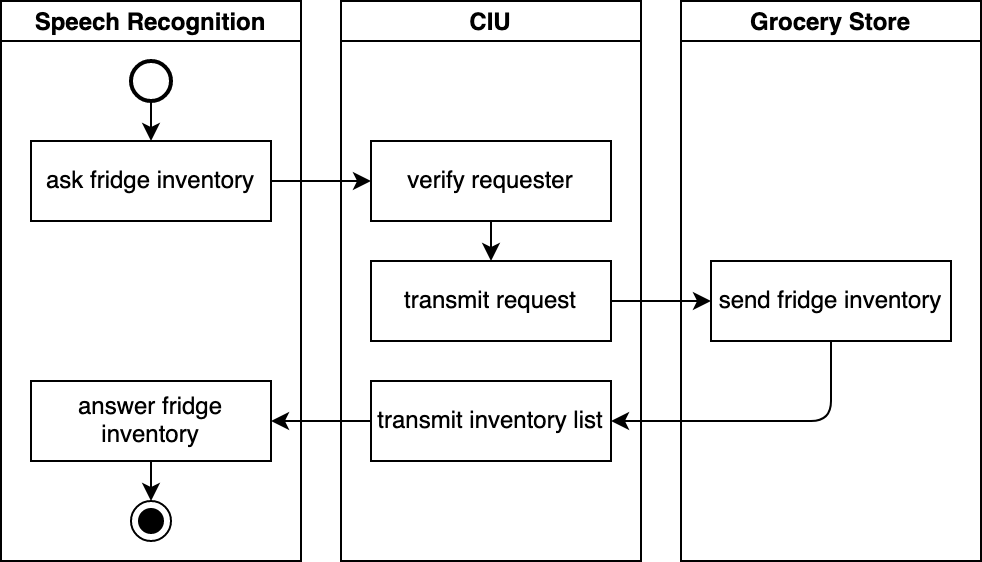

The diagram above was exported from draw.io. Its source (the exported page's mxGraphModel, read from the mxfile embedded in the PNG):
<mxGraphModel dx="527" dy="726" grid="1" gridSize="10" guides="1" tooltips="1" connect="1" arrows="1" fold="1" page="1" pageScale="1" pageWidth="850" pageHeight="1100" math="0" shadow="0">
  <root>
    <mxCell id="0" />
    <mxCell id="1" parent="0" />
    <mxCell id="2" value="Speech Recognition" style="swimlane;startSize=20;" vertex="1" parent="1">
      <mxGeometry x="1410" y="590" width="150" height="280" as="geometry" />
    </mxCell>
    <mxCell id="3" value="ask fridge inventory" style="rounded=0;whiteSpace=wrap;html=1;" vertex="1" parent="2">
      <mxGeometry x="15" y="70" width="120" height="40" as="geometry" />
    </mxCell>
    <mxCell id="4" value="answer fridge inventory" style="rounded=0;whiteSpace=wrap;html=1;" vertex="1" parent="2">
      <mxGeometry x="15" y="190" width="120" height="40" as="geometry" />
    </mxCell>
    <mxCell id="5" value="" style="strokeWidth=2;html=1;shape=mxgraph.flowchart.start_2;whiteSpace=wrap;" vertex="1" parent="2">
      <mxGeometry x="65" y="30" width="20" height="20" as="geometry" />
    </mxCell>
    <mxCell id="6" value="" style="ellipse;html=1;shape=endState;fillColor=#000000;strokeColor=#000000;" vertex="1" parent="2">
      <mxGeometry x="65" y="250" width="20" height="20" as="geometry" />
    </mxCell>
    <mxCell id="7" value="" style="endArrow=classic;html=1;exitX=0.5;exitY=1;exitDx=0;exitDy=0;exitPerimeter=0;entryX=0.5;entryY=0;entryDx=0;entryDy=0;" edge="1" parent="2" source="5" target="3">
      <mxGeometry width="50" height="50" relative="1" as="geometry">
        <mxPoint x="280" y="190" as="sourcePoint" />
        <mxPoint x="330" y="140" as="targetPoint" />
      </mxGeometry>
    </mxCell>
    <mxCell id="8" value="" style="endArrow=classic;html=1;entryX=0.5;entryY=0;entryDx=0;entryDy=0;exitX=0.5;exitY=1;exitDx=0;exitDy=0;" edge="1" parent="2" source="4" target="6">
      <mxGeometry width="50" height="50" relative="1" as="geometry">
        <mxPoint x="195" y="240" as="sourcePoint" />
        <mxPoint x="145" y="240" as="targetPoint" />
      </mxGeometry>
    </mxCell>
    <mxCell id="9" value="CIU" style="swimlane;startSize=20;" vertex="1" parent="1">
      <mxGeometry x="1580" y="590" width="150" height="280" as="geometry" />
    </mxCell>
    <mxCell id="10" value="verify requester" style="rounded=0;whiteSpace=wrap;html=1;" vertex="1" parent="9">
      <mxGeometry x="15" y="70" width="120" height="40" as="geometry" />
    </mxCell>
    <mxCell id="11" value="transmit request" style="rounded=0;whiteSpace=wrap;html=1;" vertex="1" parent="9">
      <mxGeometry x="15" y="130" width="120" height="40" as="geometry" />
    </mxCell>
    <mxCell id="12" value="transmit inventory list" style="rounded=0;whiteSpace=wrap;html=1;" vertex="1" parent="9">
      <mxGeometry x="15" y="190" width="120" height="40" as="geometry" />
    </mxCell>
    <mxCell id="13" value="" style="endArrow=classic;html=1;entryX=0.5;entryY=0;entryDx=0;entryDy=0;exitX=0.5;exitY=1;exitDx=0;exitDy=0;" edge="1" parent="9" source="10" target="11">
      <mxGeometry width="50" height="50" relative="1" as="geometry">
        <mxPoint x="-25" y="110" as="sourcePoint" />
        <mxPoint x="25" y="90" as="targetPoint" />
      </mxGeometry>
    </mxCell>
    <mxCell id="14" value="Grocery Store" style="swimlane;startSize=20;" vertex="1" parent="1">
      <mxGeometry x="1750" y="590" width="150" height="280" as="geometry" />
    </mxCell>
    <mxCell id="15" value="send fridge inventory" style="rounded=0;whiteSpace=wrap;html=1;" vertex="1" parent="14">
      <mxGeometry x="15" y="130" width="120" height="40" as="geometry" />
    </mxCell>
    <mxCell id="16" value="" style="endArrow=classic;html=1;entryX=0;entryY=0.5;entryDx=0;entryDy=0;exitX=1;exitY=0.5;exitDx=0;exitDy=0;" edge="1" source="3" target="10" parent="1">
      <mxGeometry width="50" height="50" relative="1" as="geometry">
        <mxPoint x="1495" y="650" as="sourcePoint" />
        <mxPoint x="1495" y="680" as="targetPoint" />
      </mxGeometry>
    </mxCell>
    <mxCell id="17" value="" style="endArrow=classic;html=1;entryX=0;entryY=0.5;entryDx=0;entryDy=0;exitX=1;exitY=0.5;exitDx=0;exitDy=0;" edge="1" source="11" target="15" parent="1">
      <mxGeometry width="50" height="50" relative="1" as="geometry">
        <mxPoint x="1665" y="700" as="sourcePoint" />
        <mxPoint x="1665" y="740" as="targetPoint" />
      </mxGeometry>
    </mxCell>
    <mxCell id="18" value="" style="endArrow=classic;html=1;entryX=1;entryY=0.5;entryDx=0;entryDy=0;exitX=0;exitY=0.5;exitDx=0;exitDy=0;" edge="1" source="12" target="4" parent="1">
      <mxGeometry width="50" height="50" relative="1" as="geometry">
        <mxPoint x="1775" y="830" as="sourcePoint" />
        <mxPoint x="1725" y="830" as="targetPoint" />
      </mxGeometry>
    </mxCell>
    <mxCell id="19" value="" style="endArrow=classic;html=1;entryX=1;entryY=0.5;entryDx=0;entryDy=0;" edge="1" source="15" target="12" parent="1">
      <mxGeometry width="50" height="50" relative="1" as="geometry">
        <mxPoint x="1725" y="760" as="sourcePoint" />
        <mxPoint x="1825" y="780" as="targetPoint" />
        <Array as="points">
          <mxPoint x="1825" y="800" />
        </Array>
      </mxGeometry>
    </mxCell>
  </root>
</mxGraphModel>